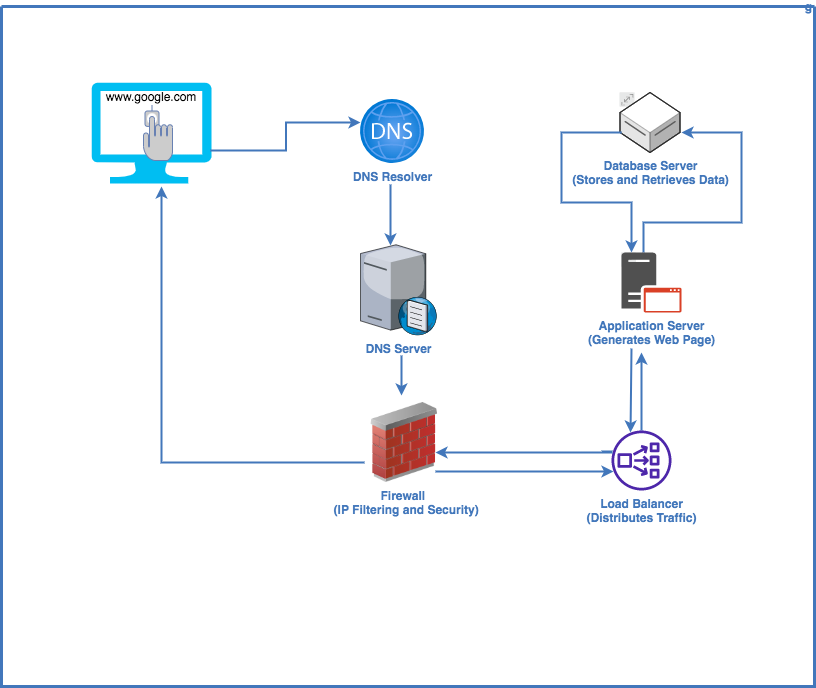

The diagram above was exported from draw.io. Its source (the exported page's mxGraphModel, read from the mxfile embedded in the PNG):
<mxGraphModel dx="794" dy="491" grid="1" gridSize="10" guides="1" tooltips="1" connect="1" arrows="1" fold="1" page="1" pageScale="1" pageWidth="1169" pageHeight="827" background="none" math="0" shadow="0">
  <root>
    <mxCell id="0" />
    <mxCell id="1" parent="0" />
    <mxCell id="2" value="g" style="swimlane;shadow=0;strokeColor=#4277BB;fillColor=#ffffff;fontColor=#4277BB;align=right;startSize=0;collapsible=0;strokeWidth=3;" parent="1" vertex="1">
      <mxGeometry x="160" y="74" width="813" height="680" as="geometry" />
    </mxCell>
    <mxCell id="zeTXHLT6HScXwlat18kV-106" value="" style="verticalLabelPosition=bottom;html=1;verticalAlign=top;align=center;strokeColor=none;fillColor=#00BEF2;shape=mxgraph.azure.computer;pointerEvents=1;" parent="2" vertex="1">
      <mxGeometry x="90" y="76" width="120" height="101" as="geometry" />
    </mxCell>
    <mxCell id="zeTXHLT6HScXwlat18kV-107" value="" style="fontColor=#0066CC;verticalAlign=top;verticalLabelPosition=bottom;labelPosition=center;align=center;html=1;outlineConnect=0;fillColor=#CCCCCC;strokeColor=#6881B3;gradientColor=none;gradientDirection=north;strokeWidth=2;shape=mxgraph.networks.biometric_reader;" parent="2" vertex="1">
      <mxGeometry x="142" y="99" width="29" height="55" as="geometry" />
    </mxCell>
    <mxCell id="zeTXHLT6HScXwlat18kV-108" value="www.google.com" style="text;html=1;strokeColor=none;fillColor=none;align=center;verticalAlign=middle;whiteSpace=wrap;rounded=0;" parent="2" vertex="1">
      <mxGeometry x="120" y="76" width="60" height="30" as="geometry" />
    </mxCell>
    <mxCell id="hcvU0K-gbjWbU8GPQrCC-111" value="" style="edgeStyle=orthogonalEdgeStyle;rounded=0;orthogonalLoop=1;jettySize=auto;html=1;strokeColor=#4277BB;strokeWidth=2;entryX=0;entryY=0.359;entryDx=0;entryDy=0;entryPerimeter=0;exitX=0.992;exitY=0.673;exitDx=0;exitDy=0;exitPerimeter=0;" edge="1" parent="2" source="zeTXHLT6HScXwlat18kV-106" target="zeTXHLT6HScXwlat18kV-110">
      <mxGeometry relative="1" as="geometry">
        <mxPoint x="250" y="86" as="targetPoint" />
        <mxPoint x="250" y="164" as="sourcePoint" />
      </mxGeometry>
    </mxCell>
    <mxCell id="zeTXHLT6HScXwlat18kV-109" value="" style="edgeStyle=orthogonalEdgeStyle;rounded=0;orthogonalLoop=1;jettySize=auto;html=1;strokeColor=#4277BB;strokeWidth=2;" parent="2" edge="1">
      <mxGeometry relative="1" as="geometry">
        <mxPoint x="389" y="178" as="sourcePoint" />
        <mxPoint x="389" y="239" as="targetPoint" />
        <Array as="points">
          <mxPoint x="389" y="239" />
          <mxPoint x="389" y="239" />
        </Array>
      </mxGeometry>
    </mxCell>
    <mxCell id="zeTXHLT6HScXwlat18kV-110" value="&lt;b&gt;&lt;font color=&quot;#4277bb&quot;&gt;DNS Resolver&lt;/font&gt;&lt;/b&gt;" style="aspect=fixed;html=1;points=[];align=center;image;fontSize=12;image=img/lib/azure2/networking/DNS_Zones.svg;" parent="2" vertex="1">
      <mxGeometry x="359" y="93" width="64" height="64" as="geometry" />
    </mxCell>
    <mxCell id="zeTXHLT6HScXwlat18kV-111" value="&lt;font color=&quot;#4277bb&quot;&gt;&lt;b&gt;DNS Server &lt;/b&gt;&lt;/font&gt;" style="verticalLabelPosition=bottom;sketch=0;aspect=fixed;html=1;verticalAlign=top;strokeColor=none;align=center;outlineConnect=0;shape=mxgraph.citrix.dns_server;" parent="2" vertex="1">
      <mxGeometry x="359" y="236" width="76.5" height="92.5" as="geometry" />
    </mxCell>
    <mxCell id="zeTXHLT6HScXwlat18kV-112" value="&lt;font color=&quot;#4277bb&quot;&gt;&lt;b&gt;Firewall&amp;nbsp;&lt;br&gt;&amp;nbsp;(IP Filtering and Security)&lt;/b&gt;&lt;/font&gt;" style="image;html=1;image=img/lib/clip_art/networking/Firewall_02_128x128.png" parent="2" vertex="1">
      <mxGeometry x="363" y="396" width="80" height="80" as="geometry" />
    </mxCell>
    <mxCell id="zeTXHLT6HScXwlat18kV-113" value="" style="endArrow=classic;html=1;rounded=0;strokeColor=#4277BB;strokeWidth=2;" parent="2" edge="1">
      <mxGeometry width="50" height="50" relative="1" as="geometry">
        <mxPoint x="400" y="349" as="sourcePoint" />
        <mxPoint x="400" y="389" as="targetPoint" />
      </mxGeometry>
    </mxCell>
    <mxCell id="hcvU0K-gbjWbU8GPQrCC-110" value="" style="edgeStyle=orthogonalEdgeStyle;rounded=0;orthogonalLoop=1;jettySize=auto;html=1;strokeColor=#4277BB;strokeWidth=2;entryX=0;entryY=0.683;entryDx=0;entryDy=0;entryPerimeter=0;" edge="1" parent="2">
      <mxGeometry relative="1" as="geometry">
        <mxPoint x="612" y="464.98" as="targetPoint" />
        <mxPoint x="435" y="464" as="sourcePoint" />
        <Array as="points">
          <mxPoint x="435" y="465" />
        </Array>
      </mxGeometry>
    </mxCell>
    <mxCell id="99" value="" style="group;fontSize=14;fontColor=#4277BB;labelBackgroundColor=#ffffff;" parent="2" vertex="1" connectable="0">
      <mxGeometry x="610" y="424" width="60" height="60" as="geometry" />
    </mxCell>
    <mxCell id="101" value="&lt;b&gt;&lt;font color=&quot;#4277bb&quot;&gt;Load Balancer &lt;br&gt;(Distributes Traffic) &lt;/font&gt;&lt;/b&gt;" style="aspect=fixed;perimeter=rectanglePerimeter;html=1;align=center;shadow=0;dashed=0;image;image=img/lib/ibm/data/file_repository.svg;rounded=1;labelBackgroundColor=none;strokeColor=none;strokeWidth=3;fillColor=#4D27AA;gradientColor=none;fontSize=12;fontColor=#232F3E;shape=mxgraph.aws4.network_load_balancer;sketch=0;fontStyle=0;" parent="99" vertex="1">
      <mxGeometry width="60" height="60" as="geometry" />
    </mxCell>
    <mxCell id="zeTXHLT6HScXwlat18kV-114" value="" style="edgeStyle=orthogonalEdgeStyle;rounded=0;orthogonalLoop=1;jettySize=auto;html=1;strokeColor=#4277BB;strokeWidth=2;" parent="2" source="101" edge="1">
      <mxGeometry relative="1" as="geometry">
        <mxPoint x="640" y="346" as="targetPoint" />
      </mxGeometry>
    </mxCell>
    <mxCell id="zeTXHLT6HScXwlat18kV-115" value="" style="edgeStyle=orthogonalEdgeStyle;rounded=0;orthogonalLoop=1;jettySize=auto;html=1;strokeColor=#4277BB;strokeWidth=2;" parent="2" edge="1">
      <mxGeometry relative="1" as="geometry">
        <mxPoint x="642" y="246" as="sourcePoint" />
        <mxPoint x="680" y="126" as="targetPoint" />
        <Array as="points">
          <mxPoint x="642" y="216" />
          <mxPoint x="740" y="216" />
          <mxPoint x="740" y="126" />
          <mxPoint x="690" y="126" />
        </Array>
      </mxGeometry>
    </mxCell>
    <mxCell id="93" value="" style="group;fontSize=14;fontColor=#4277BB;labelBackgroundColor=#ffffff;" parent="2" vertex="1" connectable="0">
      <mxGeometry x="618.5" y="86" width="60" height="60" as="geometry" />
    </mxCell>
    <mxCell id="94" value="" style="aspect=fixed;perimeter=ellipsePerimeter;html=1;align=center;shadow=0;dashed=0;image;image=img/lib/ibm/miscellaneous/scalable.svg;rounded=1;labelBackgroundColor=none;strokeColor=#666666;strokeWidth=3;fillColor=#C2952D;gradientColor=none;fontSize=14;fontColor=#4277BB;" parent="93" vertex="1">
      <mxGeometry width="15" height="15" as="geometry" />
    </mxCell>
    <mxCell id="95" value="&lt;b&gt;&lt;font color=&quot;#4277bb&quot;&gt;Database Server&lt;br&gt;(Stores and Retrieves Data)&lt;/font&gt;&lt;/b&gt;" style="aspect=fixed;perimeter=rectanglePerimeter;html=1;align=center;shadow=0;dashed=0;image;image=img/lib/ibm/data/file_repository.svg;rounded=1;labelBackgroundColor=none;strokeColor=#5E5E5E;strokeWidth=1;fillColor=default;gradientColor=none;fontSize=12;fontColor=default;shape=mxgraph.aws3d.dataServer;" parent="93" vertex="1">
      <mxGeometry width="60" height="60" as="geometry" />
    </mxCell>
    <mxCell id="96" value="" style="group;fontSize=14;fontColor=#4277BB;labelBackgroundColor=#ffffff;" parent="2" vertex="1" connectable="0">
      <mxGeometry x="620" y="246" width="60" height="60" as="geometry" />
    </mxCell>
    <mxCell id="97" value="" style="aspect=fixed;perimeter=ellipsePerimeter;html=1;align=center;shadow=0;dashed=0;image;image=img/lib/ibm/miscellaneous/scalable.svg;rounded=1;labelBackgroundColor=none;strokeColor=#666666;strokeWidth=3;fillColor=#C2952D;gradientColor=none;fontSize=14;fontColor=#4277BB;" parent="96" vertex="1">
      <mxGeometry width="15" height="15" as="geometry" />
    </mxCell>
    <mxCell id="98" value="&lt;b&gt;&lt;font color=&quot;#4277bb&quot;&gt;Application Server&lt;br&gt;(Generates Web Page) &lt;/font&gt;&lt;/b&gt;" style="aspect=fixed;perimeter=rectanglePerimeter;html=1;align=center;shadow=0;dashed=0;image;image=img/lib/ibm/data/file_repository.svg;rounded=1;labelBackgroundColor=none;strokeColor=none;strokeWidth=3;fillColor=#505050;gradientColor=none;fontSize=12;fontColor=default;shape=mxgraph.office.servers.application_server_orange;sketch=0;" parent="96" vertex="1">
      <mxGeometry width="60" height="60" as="geometry" />
    </mxCell>
    <mxCell id="hcvU0K-gbjWbU8GPQrCC-112" value="" style="edgeStyle=orthogonalEdgeStyle;rounded=0;orthogonalLoop=1;jettySize=auto;html=1;strokeColor=#4277BB;strokeWidth=2;entryX=0.167;entryY=0;entryDx=0;entryDy=0;entryPerimeter=0;" edge="1" parent="2" target="98">
      <mxGeometry relative="1" as="geometry">
        <mxPoint x="630" y="236" as="targetPoint" />
        <mxPoint x="620" y="126" as="sourcePoint" />
        <Array as="points">
          <mxPoint x="560" y="126" />
          <mxPoint x="560" y="196" />
          <mxPoint x="630" y="196" />
        </Array>
      </mxGeometry>
    </mxCell>
    <mxCell id="hcvU0K-gbjWbU8GPQrCC-115" value="" style="endArrow=classic;html=1;rounded=0;strokeColor=#4277BB;strokeWidth=2;entryX=0.317;entryY=0;entryDx=0;entryDy=0;entryPerimeter=0;" edge="1" parent="2">
      <mxGeometry width="50" height="50" relative="1" as="geometry">
        <mxPoint x="630" y="342" as="sourcePoint" />
        <mxPoint x="629.02" y="426" as="targetPoint" />
      </mxGeometry>
    </mxCell>
    <mxCell id="hcvU0K-gbjWbU8GPQrCC-117" value="" style="edgeStyle=orthogonalEdgeStyle;rounded=0;orthogonalLoop=1;jettySize=auto;html=1;strokeColor=#4277BB;strokeWidth=2;exitX=-0.017;exitY=0.35;exitDx=0;exitDy=0;exitPerimeter=0;" edge="1" parent="2">
      <mxGeometry relative="1" as="geometry">
        <mxPoint x="434" y="446" as="targetPoint" />
        <mxPoint x="599.98" y="445" as="sourcePoint" />
        <Array as="points">
          <mxPoint x="610" y="445" />
          <mxPoint x="610" y="446" />
        </Array>
      </mxGeometry>
    </mxCell>
    <mxCell id="hcvU0K-gbjWbU8GPQrCC-120" value="" style="endArrow=classic;html=1;rounded=0;strokeColor=#4277BB;strokeWidth=2;exitX=0;exitY=0.75;exitDx=0;exitDy=0;" edge="1" parent="2" source="zeTXHLT6HScXwlat18kV-112">
      <mxGeometry width="50" height="50" relative="1" as="geometry">
        <mxPoint x="170" y="476" as="sourcePoint" />
        <mxPoint x="160" y="180" as="targetPoint" />
        <Array as="points">
          <mxPoint x="160" y="456" />
        </Array>
      </mxGeometry>
    </mxCell>
  </root>
</mxGraphModel>